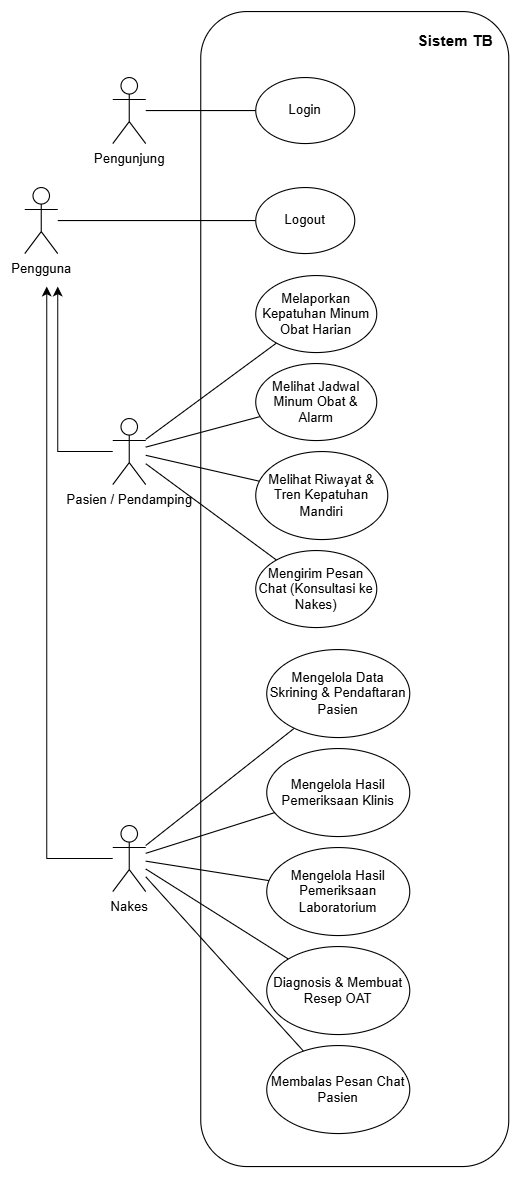

The diagram above was exported from draw.io. Its source (the exported page's mxGraphModel, read from the mxfile embedded in the PNG):
<mxGraphModel dx="1548" dy="902" grid="1" gridSize="10" guides="1" tooltips="1" connect="1" arrows="1" fold="1" page="1" pageScale="1" pageWidth="827" pageHeight="1169" math="0" shadow="0">
  <root>
    <mxCell id="0" />
    <mxCell id="1" parent="0" />
    <mxCell id="Mxg5xd0Skgz3RucUd7AC-6" parent="1" style="rounded=1;whiteSpace=wrap;html=1;gradientColor=none;perimeterSpacing=20;strokeWidth=1;shadow=0;glass=0;align=right;fontFamily=Helvetica;horizontal=1;verticalAlign=top;labelPosition=center;verticalLabelPosition=middle;spacing=14;" value="&lt;font style=&quot;font-size: 14px;&quot;&gt;&lt;b&gt;Sistem TB&lt;/b&gt;&lt;/font&gt;" vertex="1">
      <mxGeometry height="1050" width="280" x="240" as="geometry" />
    </mxCell>
    <mxCell id="Mxg5xd0Skgz3RucUd7AC-13" edge="1" parent="1" source="Mxg5xd0Skgz3RucUd7AC-10" style="edgeStyle=orthogonalEdgeStyle;rounded=0;orthogonalLoop=1;jettySize=auto;html=1;strokeWidth=1;endArrow=none;endFill=0;" target="Mxg5xd0Skgz3RucUd7AC-12">
      <mxGeometry relative="1" as="geometry" />
    </mxCell>
    <mxCell id="Mxg5xd0Skgz3RucUd7AC-10" parent="1" style="shape=umlActor;verticalLabelPosition=bottom;verticalAlign=top;html=1;outlineConnect=0;strokeWidth=1;" value="&lt;font&gt;Pengunjung&lt;/font&gt;" vertex="1">
      <mxGeometry height="60" width="30" x="160" y="60" as="geometry" />
    </mxCell>
    <mxCell id="Mxg5xd0Skgz3RucUd7AC-12" parent="1" style="ellipse;whiteSpace=wrap;html=1;strokeWidth=1;" value="Login" vertex="1">
      <mxGeometry height="60" width="90" x="290" y="60" as="geometry" />
    </mxCell>
    <mxCell id="Mxg5xd0Skgz3RucUd7AC-17" edge="1" parent="1" source="Mxg5xd0Skgz3RucUd7AC-15" style="edgeStyle=orthogonalEdgeStyle;rounded=0;orthogonalLoop=1;jettySize=auto;html=1;endArrow=none;endFill=0;" target="Mxg5xd0Skgz3RucUd7AC-16">
      <mxGeometry relative="1" as="geometry" />
    </mxCell>
    <mxCell id="Mxg5xd0Skgz3RucUd7AC-15" parent="1" style="shape=umlActor;verticalLabelPosition=bottom;verticalAlign=top;html=1;outlineConnect=0;strokeWidth=1;" value="&lt;font&gt;Pengguna&lt;/font&gt;" vertex="1">
      <mxGeometry height="60" width="30" x="80" y="160" as="geometry" />
    </mxCell>
    <mxCell id="Mxg5xd0Skgz3RucUd7AC-16" parent="1" style="ellipse;whiteSpace=wrap;html=1;strokeWidth=1;" value="Logout" vertex="1">
      <mxGeometry height="60" width="90" x="290" y="160" as="geometry" />
    </mxCell>
    <mxCell id="Mxg5xd0Skgz3RucUd7AC-20" edge="1" parent="1" source="Mxg5xd0Skgz3RucUd7AC-18" style="rounded=0;orthogonalLoop=1;jettySize=auto;html=1;endArrow=none;endFill=0;" target="Mxg5xd0Skgz3RucUd7AC-19">
      <mxGeometry relative="1" as="geometry" />
    </mxCell>
    <mxCell id="Mxg5xd0Skgz3RucUd7AC-22" edge="1" parent="1" source="Mxg5xd0Skgz3RucUd7AC-18" style="edgeStyle=orthogonalEdgeStyle;rounded=0;orthogonalLoop=1;jettySize=auto;html=1;">
      <mxGeometry relative="1" as="geometry">
        <mxPoint x="110" y="250" as="targetPoint" />
      </mxGeometry>
    </mxCell>
    <mxCell id="Mxg5xd0Skgz3RucUd7AC-23" edge="1" parent="1" source="Mxg5xd0Skgz3RucUd7AC-18" style="rounded=0;orthogonalLoop=1;jettySize=auto;html=1;endArrow=none;endFill=0;" target="Mxg5xd0Skgz3RucUd7AC-21">
      <mxGeometry relative="1" as="geometry" />
    </mxCell>
    <mxCell id="Mxg5xd0Skgz3RucUd7AC-25" edge="1" parent="1" source="Mxg5xd0Skgz3RucUd7AC-18" style="rounded=0;orthogonalLoop=1;jettySize=auto;html=1;endArrow=none;endFill=0;" target="Mxg5xd0Skgz3RucUd7AC-24">
      <mxGeometry relative="1" as="geometry" />
    </mxCell>
    <mxCell id="Mxg5xd0Skgz3RucUd7AC-27" edge="1" parent="1" source="Mxg5xd0Skgz3RucUd7AC-18" style="rounded=0;orthogonalLoop=1;jettySize=auto;html=1;endArrow=none;endFill=0;" target="Mxg5xd0Skgz3RucUd7AC-26">
      <mxGeometry relative="1" as="geometry" />
    </mxCell>
    <mxCell id="Mxg5xd0Skgz3RucUd7AC-18" parent="1" style="shape=umlActor;verticalLabelPosition=bottom;verticalAlign=top;html=1;outlineConnect=0;strokeWidth=1;" value="&lt;font&gt;Pasien / Pendamping&lt;/font&gt;" vertex="1">
      <mxGeometry height="60" width="30" x="160" y="370" as="geometry" />
    </mxCell>
    <mxCell id="Mxg5xd0Skgz3RucUd7AC-19" parent="1" style="ellipse;whiteSpace=wrap;html=1;strokeWidth=1;" value="Melaporkan Kepatuhan Minum Obat Harian" vertex="1">
      <mxGeometry height="70" width="110" x="290" y="240" as="geometry" />
    </mxCell>
    <mxCell id="Mxg5xd0Skgz3RucUd7AC-21" parent="1" style="ellipse;whiteSpace=wrap;html=1;strokeWidth=1;" value="Melihat Jadwal Minum Obat &amp;amp; Alarm" vertex="1">
      <mxGeometry height="70" width="110" x="290" y="320" as="geometry" />
    </mxCell>
    <mxCell id="Mxg5xd0Skgz3RucUd7AC-24" parent="1" style="ellipse;whiteSpace=wrap;html=1;strokeWidth=1;" value="Melihat Riwayat &amp;amp; Tren Kepatuhan Mandiri" vertex="1">
      <mxGeometry height="80" width="120" x="290" y="400" as="geometry" />
    </mxCell>
    <mxCell id="Mxg5xd0Skgz3RucUd7AC-26" parent="1" style="ellipse;whiteSpace=wrap;html=1;strokeWidth=1;" value="Mengirim Pesan Chat (Konsultasi ke Nakes)" vertex="1">
      <mxGeometry height="70" width="110" x="290" y="490" as="geometry" />
    </mxCell>
    <mxCell id="Mxg5xd0Skgz3RucUd7AC-37" edge="1" parent="1" source="Mxg5xd0Skgz3RucUd7AC-28" style="rounded=0;orthogonalLoop=1;jettySize=auto;html=1;endArrow=none;endFill=0;" target="Mxg5xd0Skgz3RucUd7AC-30">
      <mxGeometry relative="1" as="geometry" />
    </mxCell>
    <mxCell id="Mxg5xd0Skgz3RucUd7AC-38" edge="1" parent="1" source="Mxg5xd0Skgz3RucUd7AC-28" style="rounded=0;orthogonalLoop=1;jettySize=auto;html=1;endArrow=none;endFill=0;" target="Mxg5xd0Skgz3RucUd7AC-31">
      <mxGeometry relative="1" as="geometry" />
    </mxCell>
    <mxCell id="Mxg5xd0Skgz3RucUd7AC-39" edge="1" parent="1" source="Mxg5xd0Skgz3RucUd7AC-28" style="rounded=0;orthogonalLoop=1;jettySize=auto;html=1;endArrow=none;endFill=0;" target="Mxg5xd0Skgz3RucUd7AC-34">
      <mxGeometry relative="1" as="geometry" />
    </mxCell>
    <mxCell id="Mxg5xd0Skgz3RucUd7AC-40" edge="1" parent="1" source="Mxg5xd0Skgz3RucUd7AC-28" style="rounded=0;orthogonalLoop=1;jettySize=auto;html=1;endArrow=none;endFill=0;" target="Mxg5xd0Skgz3RucUd7AC-35">
      <mxGeometry relative="1" as="geometry" />
    </mxCell>
    <mxCell id="Mxg5xd0Skgz3RucUd7AC-41" edge="1" parent="1" source="Mxg5xd0Skgz3RucUd7AC-28" style="rounded=0;orthogonalLoop=1;jettySize=auto;html=1;endArrow=none;endFill=0;" target="Mxg5xd0Skgz3RucUd7AC-36">
      <mxGeometry relative="1" as="geometry" />
    </mxCell>
    <mxCell id="Mxg5xd0Skgz3RucUd7AC-42" edge="1" parent="1" source="Mxg5xd0Skgz3RucUd7AC-28" style="edgeStyle=orthogonalEdgeStyle;rounded=0;orthogonalLoop=1;jettySize=auto;html=1;">
      <mxGeometry relative="1" as="geometry">
        <mxPoint x="100" y="250" as="targetPoint" />
      </mxGeometry>
    </mxCell>
    <mxCell id="Mxg5xd0Skgz3RucUd7AC-28" parent="1" style="shape=umlActor;verticalLabelPosition=bottom;verticalAlign=top;html=1;outlineConnect=0;strokeWidth=1;" value="&lt;font&gt;Nakes&lt;/font&gt;" vertex="1">
      <mxGeometry height="60" width="30" x="160" y="740" as="geometry" />
    </mxCell>
    <mxCell id="Mxg5xd0Skgz3RucUd7AC-30" parent="1" style="ellipse;whiteSpace=wrap;html=1;strokeWidth=1;" value="Mengelola Data Skrining &amp;amp; Pendaftaran Pasien" vertex="1">
      <mxGeometry height="80" width="130" x="300" y="580" as="geometry" />
    </mxCell>
    <mxCell id="Mxg5xd0Skgz3RucUd7AC-31" parent="1" style="ellipse;whiteSpace=wrap;html=1;strokeWidth=1;" value="Mengelola Hasil Pemeriksaan Klinis" vertex="1">
      <mxGeometry height="80" width="130" x="300" y="670" as="geometry" />
    </mxCell>
    <mxCell id="Mxg5xd0Skgz3RucUd7AC-34" parent="1" style="ellipse;whiteSpace=wrap;html=1;strokeWidth=1;" value="Mengelola Hasil Pemeriksaan Laboratorium" vertex="1">
      <mxGeometry height="80" width="130" x="300" y="760" as="geometry" />
    </mxCell>
    <mxCell id="Mxg5xd0Skgz3RucUd7AC-35" parent="1" style="ellipse;whiteSpace=wrap;html=1;strokeWidth=1;" value="Diagnosis &amp;amp; Membuat Resep OAT" vertex="1">
      <mxGeometry height="80" width="130" x="300" y="850" as="geometry" />
    </mxCell>
    <mxCell id="Mxg5xd0Skgz3RucUd7AC-36" parent="1" style="ellipse;whiteSpace=wrap;html=1;strokeWidth=1;" value="Membalas Pesan Chat Pasien" vertex="1">
      <mxGeometry height="80" width="130" x="300" y="940" as="geometry" />
    </mxCell>
  </root>
</mxGraphModel>